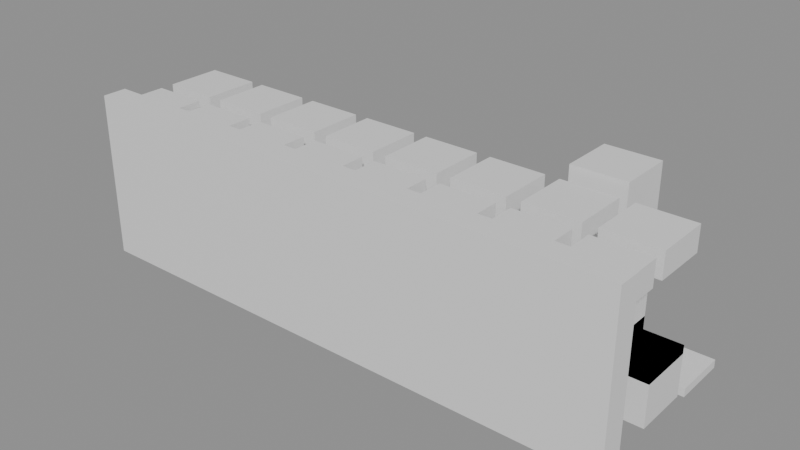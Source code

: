 # Source: building_lego.blend  (saved by Blender 5.0.119; exported with 4.5.12 LTS)
import bpy
from mathutils import Matrix  # noqa: F401  (used for matrix-valued properties, if any)

bpy.ops.wm.read_factory_settings(use_empty=True)
scene = bpy.context.scene
scene.name = 'Scene'

# ---- collections
col_01_paredes_externas = bpy.data.collections.new('01_Paredes_Externas'); scene.collection.children.link(col_01_paredes_externas)
col_03_pisos_escadas = bpy.data.collections.new('03_Pisos_Escadas'); scene.collection.children.link(col_03_pisos_escadas)
col_04_moveis_decoracoes = bpy.data.collections.new('04_Moveis_Decoracoes'); scene.collection.children.link(col_04_moveis_decoracoes)

# ---- materials (node trees are filled in below, after node groups)
mat_mat_parede_externa = bpy.data.materials.new('Mat_Parede_Externa')
mat_mat_pisos = bpy.data.materials.new('Mat_Pisos')
mat_mat_moveis = bpy.data.materials.new('Mat_Moveis')

# ---- material node trees
mat_mat_parede_externa.use_nodes = True; mat_mat_parede_externa.node_tree.nodes.clear()
_N = mat_mat_parede_externa.node_tree.nodes; _L = mat_mat_parede_externa.node_tree.links
n0 = _N.new('ShaderNodeBsdfPrincipled'); n0.name = 'BSDF - Pré-fundamentado'; n0.location = (-200, 100)
n1 = _N.new('ShaderNodeOutputMaterial'); n1.name = 'Saída de material'; n1.location = (200, 100)
_L.new(n0.outputs[0], n1.inputs[0])
n1.is_active_output = True
mat_mat_pisos.use_nodes = True; mat_mat_pisos.node_tree.nodes.clear()
_N = mat_mat_pisos.node_tree.nodes; _L = mat_mat_pisos.node_tree.links
n0 = _N.new('ShaderNodeBsdfPrincipled'); n0.name = 'BSDF - Pré-fundamentado'; n0.location = (-200, 100)
n1 = _N.new('ShaderNodeOutputMaterial'); n1.name = 'Saída de material'; n1.location = (200, 100)
_L.new(n0.outputs[0], n1.inputs[0])
n1.is_active_output = True
mat_mat_moveis.use_nodes = True; mat_mat_moveis.node_tree.nodes.clear()
_N = mat_mat_moveis.node_tree.nodes; _L = mat_mat_moveis.node_tree.links
n0 = _N.new('ShaderNodeBsdfPrincipled'); n0.name = 'BSDF - Pré-fundamentado'; n0.location = (-200, 100)
n1 = _N.new('ShaderNodeOutputMaterial'); n1.name = 'Saída de material'; n1.location = (200, 100)
_L.new(n0.outputs[0], n1.inputs[0])
n1.is_active_output = True

# ---- meshes
me_bloco_wall_784_528_z25 = bpy.data.meshes.new('Bloco_wall_784_528_z25')
me_bloco_wall_784_528_z25.from_pydata([(-0.5, -0.175, -1.2), (0.5, -0.175, -1.2), (0.5, 0.175, -1.2), (-0.5, 0.175, -1.2), (-0.5, -0.175, 1.2), (0.5, -0.175, 1.2), (0.5, 0.175, 1.2), (-0.5, 0.175, 1.2)], [], [(0, 1, 2, 3), (4, 7, 6, 5), (0, 4, 5, 1), (2, 6, 7, 3), (0, 3, 7, 4), (1, 5, 6, 2)])
me_bloco_wall_784_528_z25.materials.append(mat_mat_parede_externa)
me_bloco_wall_784_528_z25.update()
me_bloco_wall_785_528_z25 = bpy.data.meshes.new('Bloco_wall_785_528_z25')
me_bloco_wall_785_528_z25.from_pydata([(-0.5, -0.175, -1.2), (0.5, -0.175, -1.2), (0.5, 0.175, -1.2), (-0.5, 0.175, -1.2), (-0.5, -0.175, 1.2), (0.5, -0.175, 1.2), (0.5, 0.175, 1.2), (-0.5, 0.175, 1.2)], [], [(0, 1, 2, 3), (4, 7, 6, 5), (0, 4, 5, 1), (2, 6, 7, 3), (0, 3, 7, 4), (1, 5, 6, 2)])
me_bloco_wall_785_528_z25.materials.append(mat_mat_parede_externa)
me_bloco_wall_785_528_z25.update()
me_bloco_wall_786_528_z25 = bpy.data.meshes.new('Bloco_wall_786_528_z25')
me_bloco_wall_786_528_z25.from_pydata([(-0.5, -0.175, -1.2), (0.5, -0.175, -1.2), (0.5, 0.175, -1.2), (-0.5, 0.175, -1.2), (-0.5, -0.175, 1.2), (0.5, -0.175, 1.2), (0.5, 0.175, 1.2), (-0.5, 0.175, 1.2)], [], [(0, 1, 2, 3), (4, 7, 6, 5), (0, 4, 5, 1), (2, 6, 7, 3), (0, 3, 7, 4), (1, 5, 6, 2)])
me_bloco_wall_786_528_z25.materials.append(mat_mat_parede_externa)
me_bloco_wall_786_528_z25.update()
me_bloco_wall_787_528_z25 = bpy.data.meshes.new('Bloco_wall_787_528_z25')
me_bloco_wall_787_528_z25.from_pydata([(-0.5, -0.175, -1.2), (0.5, -0.175, -1.2), (0.5, 0.175, -1.2), (-0.5, 0.175, -1.2), (-0.5, -0.175, 1.2), (0.5, -0.175, 1.2), (0.5, 0.175, 1.2), (-0.5, 0.175, 1.2)], [], [(0, 1, 2, 3), (4, 7, 6, 5), (0, 4, 5, 1), (2, 6, 7, 3), (0, 3, 7, 4), (1, 5, 6, 2)])
me_bloco_wall_787_528_z25.materials.append(mat_mat_parede_externa)
me_bloco_wall_787_528_z25.update()
me_bloco_wall_788_528_z25 = bpy.data.meshes.new('Bloco_wall_788_528_z25')
me_bloco_wall_788_528_z25.from_pydata([(-0.5, -0.175, -1.2), (0.5, -0.175, -1.2), (0.5, 0.175, -1.2), (-0.5, 0.175, -1.2), (-0.5, -0.175, 1.2), (0.5, -0.175, 1.2), (0.5, 0.175, 1.2), (-0.5, 0.175, 1.2)], [], [(0, 1, 2, 3), (4, 7, 6, 5), (0, 4, 5, 1), (2, 6, 7, 3), (0, 3, 7, 4), (1, 5, 6, 2)])
me_bloco_wall_788_528_z25.materials.append(mat_mat_parede_externa)
me_bloco_wall_788_528_z25.update()
me_bloco_wall_789_528_z25 = bpy.data.meshes.new('Bloco_wall_789_528_z25')
me_bloco_wall_789_528_z25.from_pydata([(-0.5, -0.175, -1.2), (0.5, -0.175, -1.2), (0.5, 0.175, -1.2), (-0.5, 0.175, -1.2), (-0.5, -0.175, 1.2), (0.5, -0.175, 1.2), (0.5, 0.175, 1.2), (-0.5, 0.175, 1.2)], [], [(0, 1, 2, 3), (4, 7, 6, 5), (0, 4, 5, 1), (2, 6, 7, 3), (0, 3, 7, 4), (1, 5, 6, 2)])
me_bloco_wall_789_528_z25.materials.append(mat_mat_parede_externa)
me_bloco_wall_789_528_z25.update()
me_bloco_wall_790_528_z25 = bpy.data.meshes.new('Bloco_wall_790_528_z25')
me_bloco_wall_790_528_z25.from_pydata([(-0.5, -0.175, -1.2), (0.5, -0.175, -1.2), (0.5, 0.175, -1.2), (-0.5, 0.175, -1.2), (-0.5, -0.175, 1.2), (0.5, -0.175, 1.2), (0.5, 0.175, 1.2), (-0.5, 0.175, 1.2)], [], [(0, 1, 2, 3), (4, 7, 6, 5), (0, 4, 5, 1), (2, 6, 7, 3), (0, 3, 7, 4), (1, 5, 6, 2)])
me_bloco_wall_790_528_z25.materials.append(mat_mat_parede_externa)
me_bloco_wall_790_528_z25.update()
me_bloco_wall_791_528_z25 = bpy.data.meshes.new('Bloco_wall_791_528_z25')
me_bloco_wall_791_528_z25.from_pydata([(-0.5, -0.175, -1.2), (0.5, -0.175, -1.2), (0.5, 0.175, -1.2), (-0.5, 0.175, -1.2), (-0.5, -0.175, 1.2), (0.5, -0.175, 1.2), (0.5, 0.175, 1.2), (-0.5, 0.175, 1.2)], [], [(0, 1, 2, 3), (4, 7, 6, 5), (0, 4, 5, 1), (2, 6, 7, 3), (0, 3, 7, 4), (1, 5, 6, 2)])
me_bloco_wall_791_528_z25.materials.append(mat_mat_parede_externa)
me_bloco_wall_791_528_z25.update()
me_piso_grasses_784_529_z25 = bpy.data.meshes.new('Piso_grasses_784_529_z25')
me_piso_grasses_784_529_z25.from_pydata([(-0.5, -0.5, -0.05), (0.5, -0.5, -0.05), (0.5, 0.5, -0.05), (-0.5, 0.5, -0.05), (-0.5, -0.5, 0.05), (0.5, -0.5, 0.05), (0.5, 0.5, 0.05), (-0.5, 0.5, 0.05)], [], [(0, 1, 2, 3), (4, 7, 6, 5), (0, 4, 5, 1), (2, 6, 7, 3), (0, 3, 7, 4), (1, 5, 6, 2)])
me_piso_grasses_784_529_z25.materials.append(mat_mat_pisos)
me_piso_grasses_784_529_z25.update()
me_piso_grasses_784_530_z25 = bpy.data.meshes.new('Piso_grasses_784_530_z25')
me_piso_grasses_784_530_z25.from_pydata([(-0.5, -0.5, -0.05), (0.5, -0.5, -0.05), (0.5, 0.5, -0.05), (-0.5, 0.5, -0.05), (-0.5, -0.5, 0.05), (0.5, -0.5, 0.05), (0.5, 0.5, 0.05), (-0.5, 0.5, 0.05)], [], [(0, 1, 2, 3), (4, 7, 6, 5), (0, 4, 5, 1), (2, 6, 7, 3), (0, 3, 7, 4), (1, 5, 6, 2)])
me_piso_grasses_784_530_z25.materials.append(mat_mat_pisos)
me_piso_grasses_784_530_z25.update()
me_movel_ceramic_roof_784_528_z41 = bpy.data.meshes.new('Movel_ceramic_roof_784_528_z41')
me_movel_ceramic_roof_784_528_z41.from_pydata([(-0.4, -0.4, -0.18), (0.4, -0.4, -0.18), (0.4, 0.4, -0.18), (-0.4, 0.4, -0.18), (-0.4, -0.4, 0.18), (0.4, -0.4, 0.18), (0.4, 0.4, 0.18), (-0.4, 0.4, 0.18)], [], [(0, 1, 2, 3), (4, 7, 6, 5), (0, 4, 5, 1), (2, 6, 7, 3), (0, 3, 7, 4), (1, 5, 6, 2)])
me_movel_ceramic_roof_784_528_z41.materials.append(mat_mat_moveis)
me_movel_ceramic_roof_784_528_z41.update()
me_movel_ceramic_roof_785_528_z41 = bpy.data.meshes.new('Movel_ceramic_roof_785_528_z41')
me_movel_ceramic_roof_785_528_z41.from_pydata([(-0.4, -0.4, -0.18), (0.4, -0.4, -0.18), (0.4, 0.4, -0.18), (-0.4, 0.4, -0.18), (-0.4, -0.4, 0.18), (0.4, -0.4, 0.18), (0.4, 0.4, 0.18), (-0.4, 0.4, 0.18)], [], [(0, 1, 2, 3), (4, 7, 6, 5), (0, 4, 5, 1), (2, 6, 7, 3), (0, 3, 7, 4), (1, 5, 6, 2)])
me_movel_ceramic_roof_785_528_z41.materials.append(mat_mat_moveis)
me_movel_ceramic_roof_785_528_z41.update()
me_movel_ceramic_roof_786_528_z41 = bpy.data.meshes.new('Movel_ceramic_roof_786_528_z41')
me_movel_ceramic_roof_786_528_z41.from_pydata([(-0.4, -0.4, -0.18), (0.4, -0.4, -0.18), (0.4, 0.4, -0.18), (-0.4, 0.4, -0.18), (-0.4, -0.4, 0.18), (0.4, -0.4, 0.18), (0.4, 0.4, 0.18), (-0.4, 0.4, 0.18)], [], [(0, 1, 2, 3), (4, 7, 6, 5), (0, 4, 5, 1), (2, 6, 7, 3), (0, 3, 7, 4), (1, 5, 6, 2)])
me_movel_ceramic_roof_786_528_z41.materials.append(mat_mat_moveis)
me_movel_ceramic_roof_786_528_z41.update()
me_movel_ceramic_roof_787_528_z41 = bpy.data.meshes.new('Movel_ceramic_roof_787_528_z41')
me_movel_ceramic_roof_787_528_z41.from_pydata([(-0.4, -0.4, -0.18), (0.4, -0.4, -0.18), (0.4, 0.4, -0.18), (-0.4, 0.4, -0.18), (-0.4, -0.4, 0.18), (0.4, -0.4, 0.18), (0.4, 0.4, 0.18), (-0.4, 0.4, 0.18)], [], [(0, 1, 2, 3), (4, 7, 6, 5), (0, 4, 5, 1), (2, 6, 7, 3), (0, 3, 7, 4), (1, 5, 6, 2)])
me_movel_ceramic_roof_787_528_z41.materials.append(mat_mat_moveis)
me_movel_ceramic_roof_787_528_z41.update()
me_movel_ceramic_roof_788_528_z41 = bpy.data.meshes.new('Movel_ceramic_roof_788_528_z41')
me_movel_ceramic_roof_788_528_z41.from_pydata([(-0.4, -0.4, -0.18), (0.4, -0.4, -0.18), (0.4, 0.4, -0.18), (-0.4, 0.4, -0.18), (-0.4, -0.4, 0.18), (0.4, -0.4, 0.18), (0.4, 0.4, 0.18), (-0.4, 0.4, 0.18)], [], [(0, 1, 2, 3), (4, 7, 6, 5), (0, 4, 5, 1), (2, 6, 7, 3), (0, 3, 7, 4), (1, 5, 6, 2)])
me_movel_ceramic_roof_788_528_z41.materials.append(mat_mat_moveis)
me_movel_ceramic_roof_788_528_z41.update()
me_movel_ceramic_roof_789_528_z41 = bpy.data.meshes.new('Movel_ceramic_roof_789_528_z41')
me_movel_ceramic_roof_789_528_z41.from_pydata([(-0.4, -0.4, -0.18), (0.4, -0.4, -0.18), (0.4, 0.4, -0.18), (-0.4, 0.4, -0.18), (-0.4, -0.4, 0.18), (0.4, -0.4, 0.18), (0.4, 0.4, 0.18), (-0.4, 0.4, 0.18)], [], [(0, 1, 2, 3), (4, 7, 6, 5), (0, 4, 5, 1), (2, 6, 7, 3), (0, 3, 7, 4), (1, 5, 6, 2)])
me_movel_ceramic_roof_789_528_z41.materials.append(mat_mat_moveis)
me_movel_ceramic_roof_789_528_z41.update()
me_movel_ceramic_roof_790_528_z41 = bpy.data.meshes.new('Movel_ceramic_roof_790_528_z41')
me_movel_ceramic_roof_790_528_z41.from_pydata([(-0.4, -0.4, -0.18), (0.4, -0.4, -0.18), (0.4, 0.4, -0.18), (-0.4, 0.4, -0.18), (-0.4, -0.4, 0.18), (0.4, -0.4, 0.18), (0.4, 0.4, 0.18), (-0.4, 0.4, 0.18)], [], [(0, 1, 2, 3), (4, 7, 6, 5), (0, 4, 5, 1), (2, 6, 7, 3), (0, 3, 7, 4), (1, 5, 6, 2)])
me_movel_ceramic_roof_790_528_z41.materials.append(mat_mat_moveis)
me_movel_ceramic_roof_790_528_z41.update()
me_movel_ceramic_roof_791_528_z41 = bpy.data.meshes.new('Movel_ceramic_roof_791_528_z41')
me_movel_ceramic_roof_791_528_z41.from_pydata([(-0.4, -0.4, -0.18), (0.4, -0.4, -0.18), (0.4, 0.4, -0.18), (-0.4, 0.4, -0.18), (-0.4, -0.4, 0.18), (0.4, -0.4, 0.18), (0.4, 0.4, 0.18), (-0.4, 0.4, 0.18)], [], [(0, 1, 2, 3), (4, 7, 6, 5), (0, 4, 5, 1), (2, 6, 7, 3), (0, 3, 7, 4), (1, 5, 6, 2)])
me_movel_ceramic_roof_791_528_z41.materials.append(mat_mat_moveis)
me_movel_ceramic_roof_791_528_z41.update()
me_movel_ceramic_roof_784_529_z41 = bpy.data.meshes.new('Movel_ceramic_roof_784_529_z41')
me_movel_ceramic_roof_784_529_z41.from_pydata([(-0.4, -0.4, -0.18), (0.4, -0.4, -0.18), (0.4, 0.4, -0.18), (-0.4, 0.4, -0.18), (-0.4, -0.4, 0.18), (0.4, -0.4, 0.18), (0.4, 0.4, 0.18), (-0.4, 0.4, 0.18)], [], [(0, 1, 2, 3), (4, 7, 6, 5), (0, 4, 5, 1), (2, 6, 7, 3), (0, 3, 7, 4), (1, 5, 6, 2)])
me_movel_ceramic_roof_784_529_z41.materials.append(mat_mat_moveis)
me_movel_ceramic_roof_784_529_z41.update()
me_movel_vines_784_529_z25 = bpy.data.meshes.new('Movel_vines_784_529_z25')
me_movel_vines_784_529_z25.from_pydata([(-0.4, -0.4, -0.06), (0.4, -0.4, -0.06), (0.4, 0.4, -0.06), (-0.4, 0.4, -0.06), (-0.4, -0.4, 0.06), (0.4, -0.4, 0.06), (0.4, 0.4, 0.06), (-0.4, 0.4, 0.06)], [], [(0, 1, 2, 3), (4, 7, 6, 5), (0, 4, 5, 1), (2, 6, 7, 3), (0, 3, 7, 4), (1, 5, 6, 2)])
me_movel_vines_784_529_z25.materials.append(mat_mat_moveis)
me_movel_vines_784_529_z25.update()
me_movel_ceramic_roof_785_529_z41 = bpy.data.meshes.new('Movel_ceramic_roof_785_529_z41')
me_movel_ceramic_roof_785_529_z41.from_pydata([(-0.4, -0.4, -0.18), (0.4, -0.4, -0.18), (0.4, 0.4, -0.18), (-0.4, 0.4, -0.18), (-0.4, -0.4, 0.18), (0.4, -0.4, 0.18), (0.4, 0.4, 0.18), (-0.4, 0.4, 0.18)], [], [(0, 1, 2, 3), (4, 7, 6, 5), (0, 4, 5, 1), (2, 6, 7, 3), (0, 3, 7, 4), (1, 5, 6, 2)])
me_movel_ceramic_roof_785_529_z41.materials.append(mat_mat_moveis)
me_movel_ceramic_roof_785_529_z41.update()
me_movel_snowdrops_785_529_z25 = bpy.data.meshes.new('Movel_snowdrops_785_529_z25')
me_movel_snowdrops_785_529_z25.from_pydata([(-0.4, -0.4, -0.06), (0.4, -0.4, -0.06), (0.4, 0.4, -0.06), (-0.4, 0.4, -0.06), (-0.4, -0.4, 0.06), (0.4, -0.4, 0.06), (0.4, 0.4, 0.06), (-0.4, 0.4, 0.06)], [], [(0, 1, 2, 3), (4, 7, 6, 5), (0, 4, 5, 1), (2, 6, 7, 3), (0, 3, 7, 4), (1, 5, 6, 2)])
me_movel_snowdrops_785_529_z25.materials.append(mat_mat_moveis)
me_movel_snowdrops_785_529_z25.update()
me_movel_vines_785_529_z25 = bpy.data.meshes.new('Movel_vines_785_529_z25')
me_movel_vines_785_529_z25.from_pydata([(-0.4, -0.4, -0.06), (0.4, -0.4, -0.06), (0.4, 0.4, -0.06), (-0.4, 0.4, -0.06), (-0.4, -0.4, 0.06), (0.4, -0.4, 0.06), (0.4, 0.4, 0.06), (-0.4, 0.4, 0.06)], [], [(0, 1, 2, 3), (4, 7, 6, 5), (0, 4, 5, 1), (2, 6, 7, 3), (0, 3, 7, 4), (1, 5, 6, 2)])
me_movel_vines_785_529_z25.materials.append(mat_mat_moveis)
me_movel_vines_785_529_z25.update()
me_movel_ceramic_roof_786_529_z41 = bpy.data.meshes.new('Movel_ceramic_roof_786_529_z41')
me_movel_ceramic_roof_786_529_z41.from_pydata([(-0.4, -0.4, -0.18), (0.4, -0.4, -0.18), (0.4, 0.4, -0.18), (-0.4, 0.4, -0.18), (-0.4, -0.4, 0.18), (0.4, -0.4, 0.18), (0.4, 0.4, 0.18), (-0.4, 0.4, 0.18)], [], [(0, 1, 2, 3), (4, 7, 6, 5), (0, 4, 5, 1), (2, 6, 7, 3), (0, 3, 7, 4), (1, 5, 6, 2)])
me_movel_ceramic_roof_786_529_z41.materials.append(mat_mat_moveis)
me_movel_ceramic_roof_786_529_z41.update()
me_movel_ceramic_roof_787_529_z41 = bpy.data.meshes.new('Movel_ceramic_roof_787_529_z41')
me_movel_ceramic_roof_787_529_z41.from_pydata([(-0.4, -0.4, -0.18), (0.4, -0.4, -0.18), (0.4, 0.4, -0.18), (-0.4, 0.4, -0.18), (-0.4, -0.4, 0.18), (0.4, -0.4, 0.18), (0.4, 0.4, 0.18), (-0.4, 0.4, 0.18)], [], [(0, 1, 2, 3), (4, 7, 6, 5), (0, 4, 5, 1), (2, 6, 7, 3), (0, 3, 7, 4), (1, 5, 6, 2)])
me_movel_ceramic_roof_787_529_z41.materials.append(mat_mat_moveis)
me_movel_ceramic_roof_787_529_z41.update()
me_movel_ceramic_roof_788_529_z41 = bpy.data.meshes.new('Movel_ceramic_roof_788_529_z41')
me_movel_ceramic_roof_788_529_z41.from_pydata([(-0.4, -0.4, -0.18), (0.4, -0.4, -0.18), (0.4, 0.4, -0.18), (-0.4, 0.4, -0.18), (-0.4, -0.4, 0.18), (0.4, -0.4, 0.18), (0.4, 0.4, 0.18), (-0.4, 0.4, 0.18)], [], [(0, 1, 2, 3), (4, 7, 6, 5), (0, 4, 5, 1), (2, 6, 7, 3), (0, 3, 7, 4), (1, 5, 6, 2)])
me_movel_ceramic_roof_788_529_z41.materials.append(mat_mat_moveis)
me_movel_ceramic_roof_788_529_z41.update()
me_movel_ceramic_roof_789_529_z41 = bpy.data.meshes.new('Movel_ceramic_roof_789_529_z41')
me_movel_ceramic_roof_789_529_z41.from_pydata([(-0.4, -0.4, -0.18), (0.4, -0.4, -0.18), (0.4, 0.4, -0.18), (-0.4, 0.4, -0.18), (-0.4, -0.4, 0.18), (0.4, -0.4, 0.18), (0.4, 0.4, 0.18), (-0.4, 0.4, 0.18)], [], [(0, 1, 2, 3), (4, 7, 6, 5), (0, 4, 5, 1), (2, 6, 7, 3), (0, 3, 7, 4), (1, 5, 6, 2)])
me_movel_ceramic_roof_789_529_z41.materials.append(mat_mat_moveis)
me_movel_ceramic_roof_789_529_z41.update()
me_movel_ceramic_roof_790_529_z41 = bpy.data.meshes.new('Movel_ceramic_roof_790_529_z41')
me_movel_ceramic_roof_790_529_z41.from_pydata([(-0.4, -0.4, -0.18), (0.4, -0.4, -0.18), (0.4, 0.4, -0.18), (-0.4, 0.4, -0.18), (-0.4, -0.4, 0.18), (0.4, -0.4, 0.18), (0.4, 0.4, 0.18), (-0.4, 0.4, 0.18)], [], [(0, 1, 2, 3), (4, 7, 6, 5), (0, 4, 5, 1), (2, 6, 7, 3), (0, 3, 7, 4), (1, 5, 6, 2)])
me_movel_ceramic_roof_790_529_z41.materials.append(mat_mat_moveis)
me_movel_ceramic_roof_790_529_z41.update()
me_movel_untrimmed_hedge_790_529_z25 = bpy.data.meshes.new('Movel_untrimmed_hedge_790_529_z25')
me_movel_untrimmed_hedge_790_529_z25.from_pydata([(-0.4, -0.4, -0.36), (0.4, -0.4, -0.36), (0.4, 0.4, -0.36), (-0.4, 0.4, -0.36), (-0.4, -0.4, 0.36), (0.4, -0.4, 0.36), (0.4, 0.4, 0.36), (-0.4, 0.4, 0.36)], [], [(0, 1, 2, 3), (4, 7, 6, 5), (0, 4, 5, 1), (2, 6, 7, 3), (0, 3, 7, 4), (1, 5, 6, 2)])
me_movel_untrimmed_hedge_790_529_z25.materials.append(mat_mat_moveis)
me_movel_untrimmed_hedge_790_529_z25.update()
me_movel_ceramic_roof_791_529_z41 = bpy.data.meshes.new('Movel_ceramic_roof_791_529_z41')
me_movel_ceramic_roof_791_529_z41.from_pydata([(-0.4, -0.4, -0.18), (0.4, -0.4, -0.18), (0.4, 0.4, -0.18), (-0.4, 0.4, -0.18), (-0.4, -0.4, 0.18), (0.4, -0.4, 0.18), (0.4, 0.4, 0.18), (-0.4, 0.4, 0.18)], [], [(0, 1, 2, 3), (4, 7, 6, 5), (0, 4, 5, 1), (2, 6, 7, 3), (0, 3, 7, 4), (1, 5, 6, 2)])
me_movel_ceramic_roof_791_529_z41.materials.append(mat_mat_moveis)
me_movel_ceramic_roof_791_529_z41.update()
me_movel_untrimmed_hedge_791_529_z25 = bpy.data.meshes.new('Movel_untrimmed_hedge_791_529_z25')
me_movel_untrimmed_hedge_791_529_z25.from_pydata([(-0.4, -0.4, -0.36), (0.4, -0.4, -0.36), (0.4, 0.4, -0.36), (-0.4, 0.4, -0.36), (-0.4, -0.4, 0.36), (0.4, -0.4, 0.36), (0.4, 0.4, 0.36), (-0.4, 0.4, 0.36)], [], [(0, 1, 2, 3), (4, 7, 6, 5), (0, 4, 5, 1), (2, 6, 7, 3), (0, 3, 7, 4), (1, 5, 6, 2)])
me_movel_untrimmed_hedge_791_529_z25.materials.append(mat_mat_moveis)
me_movel_untrimmed_hedge_791_529_z25.update()
me_movel_flowers_791_529_z30 = bpy.data.meshes.new('Movel_flowers_791_529_z30')
me_movel_flowers_791_529_z30.from_pydata([(-0.4, -0.4, -0.06), (0.4, -0.4, -0.06), (0.4, 0.4, -0.06), (-0.4, 0.4, -0.06), (-0.4, -0.4, 0.06), (0.4, -0.4, 0.06), (0.4, 0.4, 0.06), (-0.4, 0.4, 0.06)], [], [(0, 1, 2, 3), (4, 7, 6, 5), (0, 4, 5, 1), (2, 6, 7, 3), (0, 3, 7, 4), (1, 5, 6, 2)])
me_movel_flowers_791_529_z30.materials.append(mat_mat_moveis)
me_movel_flowers_791_529_z30.update()
me_movel_snowdrops_785_530_z25 = bpy.data.meshes.new('Movel_snowdrops_785_530_z25')
me_movel_snowdrops_785_530_z25.from_pydata([(-0.4, -0.4, -0.06), (0.4, -0.4, -0.06), (0.4, 0.4, -0.06), (-0.4, 0.4, -0.06), (-0.4, -0.4, 0.06), (0.4, -0.4, 0.06), (0.4, 0.4, 0.06), (-0.4, 0.4, 0.06)], [], [(0, 1, 2, 3), (4, 7, 6, 5), (0, 4, 5, 1), (2, 6, 7, 3), (0, 3, 7, 4), (1, 5, 6, 2)])
me_movel_snowdrops_785_530_z25.materials.append(mat_mat_moveis)
me_movel_snowdrops_785_530_z25.update()
me_movel_flowers_789_530_z25 = bpy.data.meshes.new('Movel_flowers_789_530_z25')
me_movel_flowers_789_530_z25.from_pydata([(-0.4, -0.4, -0.06), (0.4, -0.4, -0.06), (0.4, 0.4, -0.06), (-0.4, 0.4, -0.06), (-0.4, -0.4, 0.06), (0.4, -0.4, 0.06), (0.4, 0.4, 0.06), (-0.4, 0.4, 0.06)], [], [(0, 1, 2, 3), (4, 7, 6, 5), (0, 4, 5, 1), (2, 6, 7, 3), (0, 3, 7, 4), (1, 5, 6, 2)])
me_movel_flowers_789_530_z25.materials.append(mat_mat_moveis)
me_movel_flowers_789_530_z25.update()
me_movel_cypress_tree_790_530_z25 = bpy.data.meshes.new('Movel_cypress_tree_790_530_z25')
me_movel_cypress_tree_790_530_z25.from_pydata([(-0.4, -0.4, -1.2), (0.4, -0.4, -1.2), (0.4, 0.4, -1.2), (-0.4, 0.4, -1.2), (-0.4, -0.4, 1.2), (0.4, -0.4, 1.2), (0.4, 0.4, 1.2), (-0.4, 0.4, 1.2)], [], [(0, 1, 2, 3), (4, 7, 6, 5), (0, 4, 5, 1), (2, 6, 7, 3), (0, 3, 7, 4), (1, 5, 6, 2)])
me_movel_cypress_tree_790_530_z25.materials.append(mat_mat_moveis)
me_movel_cypress_tree_790_530_z25.update()
me_movel_cypress_leaves_790_530_z25 = bpy.data.meshes.new('Movel_cypress_leaves_790_530_z25')
me_movel_cypress_leaves_790_530_z25.from_pydata([(-0.4, -0.4, -0.12), (0.4, -0.4, -0.12), (0.4, 0.4, -0.12), (-0.4, 0.4, -0.12), (-0.4, -0.4, 0.12), (0.4, -0.4, 0.12), (0.4, 0.4, 0.12), (-0.4, 0.4, 0.12)], [], [(0, 1, 2, 3), (4, 7, 6, 5), (0, 4, 5, 1), (2, 6, 7, 3), (0, 3, 7, 4), (1, 5, 6, 2)])
me_movel_cypress_leaves_790_530_z25.materials.append(mat_mat_moveis)
me_movel_cypress_leaves_790_530_z25.update()
me_movel_rock_791_530_z24 = bpy.data.meshes.new('Movel_rock_791_530_z24')
me_movel_rock_791_530_z24.from_pydata([(-0.4, -0.4, -0.06), (0.4, -0.4, -0.06), (0.4, 0.4, -0.06), (-0.4, 0.4, -0.06), (-0.4, -0.4, 0.06), (0.4, -0.4, 0.06), (0.4, 0.4, 0.06), (-0.4, 0.4, 0.06)], [], [(0, 1, 2, 3), (4, 7, 6, 5), (0, 4, 5, 1), (2, 6, 7, 3), (0, 3, 7, 4), (1, 5, 6, 2)])
me_movel_rock_791_530_z24.materials.append(mat_mat_moveis)
me_movel_rock_791_530_z24.update()

# ---- objects
ob_parede_externa_norte_y528_x784_791 = bpy.data.objects.new('Parede_Externa_Norte_Y528_X784_791', None)
ob_bloco_wall_784_528_z25 = bpy.data.objects.new('Bloco_wall_784_528_z25', me_bloco_wall_784_528_z25)
ob_bloco_wall_785_528_z25 = bpy.data.objects.new('Bloco_wall_785_528_z25', me_bloco_wall_785_528_z25)
ob_bloco_wall_786_528_z25 = bpy.data.objects.new('Bloco_wall_786_528_z25', me_bloco_wall_786_528_z25)
ob_bloco_wall_787_528_z25 = bpy.data.objects.new('Bloco_wall_787_528_z25', me_bloco_wall_787_528_z25)
ob_bloco_wall_788_528_z25 = bpy.data.objects.new('Bloco_wall_788_528_z25', me_bloco_wall_788_528_z25)
ob_bloco_wall_789_528_z25 = bpy.data.objects.new('Bloco_wall_789_528_z25', me_bloco_wall_789_528_z25)
ob_bloco_wall_790_528_z25 = bpy.data.objects.new('Bloco_wall_790_528_z25', me_bloco_wall_790_528_z25)
ob_bloco_wall_791_528_z25 = bpy.data.objects.new('Bloco_wall_791_528_z25', me_bloco_wall_791_528_z25)
ob_pisos_lajes = bpy.data.objects.new('Pisos_Lajes', None)
ob_piso_grasses_784_529_z25 = bpy.data.objects.new('Piso_grasses_784_529_z25', me_piso_grasses_784_529_z25)
ob_piso_grasses_784_530_z25 = bpy.data.objects.new('Piso_grasses_784_530_z25', me_piso_grasses_784_530_z25)
ob_moveis_decoracoes = bpy.data.objects.new('Moveis_Decoracoes', None)
ob_movel_ceramic_roof_784_528_z41 = bpy.data.objects.new('Movel_ceramic_roof_784_528_z41', me_movel_ceramic_roof_784_528_z41)
ob_movel_ceramic_roof_785_528_z41 = bpy.data.objects.new('Movel_ceramic_roof_785_528_z41', me_movel_ceramic_roof_785_528_z41)
ob_movel_ceramic_roof_786_528_z41 = bpy.data.objects.new('Movel_ceramic_roof_786_528_z41', me_movel_ceramic_roof_786_528_z41)
ob_movel_ceramic_roof_787_528_z41 = bpy.data.objects.new('Movel_ceramic_roof_787_528_z41', me_movel_ceramic_roof_787_528_z41)
ob_movel_ceramic_roof_788_528_z41 = bpy.data.objects.new('Movel_ceramic_roof_788_528_z41', me_movel_ceramic_roof_788_528_z41)
ob_movel_ceramic_roof_789_528_z41 = bpy.data.objects.new('Movel_ceramic_roof_789_528_z41', me_movel_ceramic_roof_789_528_z41)
ob_movel_ceramic_roof_790_528_z41 = bpy.data.objects.new('Movel_ceramic_roof_790_528_z41', me_movel_ceramic_roof_790_528_z41)
ob_movel_ceramic_roof_791_528_z41 = bpy.data.objects.new('Movel_ceramic_roof_791_528_z41', me_movel_ceramic_roof_791_528_z41)
ob_movel_ceramic_roof_784_529_z41 = bpy.data.objects.new('Movel_ceramic_roof_784_529_z41', me_movel_ceramic_roof_784_529_z41)
ob_movel_vines_784_529_z25 = bpy.data.objects.new('Movel_vines_784_529_z25', me_movel_vines_784_529_z25)
ob_movel_ceramic_roof_785_529_z41 = bpy.data.objects.new('Movel_ceramic_roof_785_529_z41', me_movel_ceramic_roof_785_529_z41)
ob_movel_snowdrops_785_529_z25 = bpy.data.objects.new('Movel_snowdrops_785_529_z25', me_movel_snowdrops_785_529_z25)
ob_movel_vines_785_529_z25 = bpy.data.objects.new('Movel_vines_785_529_z25', me_movel_vines_785_529_z25)
ob_movel_ceramic_roof_786_529_z41 = bpy.data.objects.new('Movel_ceramic_roof_786_529_z41', me_movel_ceramic_roof_786_529_z41)
ob_movel_ceramic_roof_787_529_z41 = bpy.data.objects.new('Movel_ceramic_roof_787_529_z41', me_movel_ceramic_roof_787_529_z41)
ob_movel_ceramic_roof_788_529_z41 = bpy.data.objects.new('Movel_ceramic_roof_788_529_z41', me_movel_ceramic_roof_788_529_z41)
ob_movel_ceramic_roof_789_529_z41 = bpy.data.objects.new('Movel_ceramic_roof_789_529_z41', me_movel_ceramic_roof_789_529_z41)
ob_movel_ceramic_roof_790_529_z41 = bpy.data.objects.new('Movel_ceramic_roof_790_529_z41', me_movel_ceramic_roof_790_529_z41)
ob_movel_untrimmed_hedge_790_529_z25 = bpy.data.objects.new('Movel_untrimmed_hedge_790_529_z25', me_movel_untrimmed_hedge_790_529_z25)
ob_movel_ceramic_roof_791_529_z41 = bpy.data.objects.new('Movel_ceramic_roof_791_529_z41', me_movel_ceramic_roof_791_529_z41)
ob_movel_untrimmed_hedge_791_529_z25 = bpy.data.objects.new('Movel_untrimmed_hedge_791_529_z25', me_movel_untrimmed_hedge_791_529_z25)
ob_movel_flowers_791_529_z30 = bpy.data.objects.new('Movel_flowers_791_529_z30', me_movel_flowers_791_529_z30)
ob_movel_snowdrops_785_530_z25 = bpy.data.objects.new('Movel_snowdrops_785_530_z25', me_movel_snowdrops_785_530_z25)
ob_movel_flowers_789_530_z25 = bpy.data.objects.new('Movel_flowers_789_530_z25', me_movel_flowers_789_530_z25)
ob_movel_cypress_tree_790_530_z25 = bpy.data.objects.new('Movel_cypress_tree_790_530_z25', me_movel_cypress_tree_790_530_z25)
ob_movel_cypress_leaves_790_530_z25 = bpy.data.objects.new('Movel_cypress_leaves_790_530_z25', me_movel_cypress_leaves_790_530_z25)
ob_movel_rock_791_530_z24 = bpy.data.objects.new('Movel_rock_791_530_z24', me_movel_rock_791_530_z24)

# ---- transforms, parenting, visibility, modifiers, constraints
ob_parede_externa_norte_y528_x784_791.location = (0.0, -1.0, 0.0)
ob_parede_externa_norte_y528_x784_791.empty_display_type = 'CUBE'
ob_bloco_wall_784_528_z25.parent = ob_parede_externa_norte_y528_x784_791
ob_bloco_wall_784_528_z25.matrix_parent_inverse = Matrix(((1.0, -0.0, 0.0, -0.0), (-0.0, 1.0, -0.0, 1.0), (0.0, -0.0, 1.0, -0.0), (-0.0, 0.0, -0.0, 1.0)))
ob_bloco_wall_784_528_z25.location = (-3.5, -1.325, 1.2)
ob_bloco_wall_785_528_z25.parent = ob_parede_externa_norte_y528_x784_791
ob_bloco_wall_785_528_z25.matrix_parent_inverse = Matrix(((1.0, -0.0, 0.0, -0.0), (-0.0, 1.0, -0.0, 1.0), (0.0, -0.0, 1.0, -0.0), (-0.0, 0.0, -0.0, 1.0)))
ob_bloco_wall_785_528_z25.location = (-2.5, -1.325, 1.2)
ob_bloco_wall_786_528_z25.parent = ob_parede_externa_norte_y528_x784_791
ob_bloco_wall_786_528_z25.matrix_parent_inverse = Matrix(((1.0, -0.0, 0.0, -0.0), (-0.0, 1.0, -0.0, 1.0), (0.0, -0.0, 1.0, -0.0), (-0.0, 0.0, -0.0, 1.0)))
ob_bloco_wall_786_528_z25.location = (-1.5, -1.325, 1.2)
ob_bloco_wall_787_528_z25.parent = ob_parede_externa_norte_y528_x784_791
ob_bloco_wall_787_528_z25.matrix_parent_inverse = Matrix(((1.0, -0.0, 0.0, -0.0), (-0.0, 1.0, -0.0, 1.0), (0.0, -0.0, 1.0, -0.0), (-0.0, 0.0, -0.0, 1.0)))
ob_bloco_wall_787_528_z25.location = (-0.5, -1.325, 1.2)
ob_bloco_wall_788_528_z25.parent = ob_parede_externa_norte_y528_x784_791
ob_bloco_wall_788_528_z25.matrix_parent_inverse = Matrix(((1.0, -0.0, 0.0, -0.0), (-0.0, 1.0, -0.0, 1.0), (0.0, -0.0, 1.0, -0.0), (-0.0, 0.0, -0.0, 1.0)))
ob_bloco_wall_788_528_z25.location = (0.5, -1.325, 1.2)
ob_bloco_wall_789_528_z25.parent = ob_parede_externa_norte_y528_x784_791
ob_bloco_wall_789_528_z25.matrix_parent_inverse = Matrix(((1.0, -0.0, 0.0, -0.0), (-0.0, 1.0, -0.0, 1.0), (0.0, -0.0, 1.0, -0.0), (-0.0, 0.0, -0.0, 1.0)))
ob_bloco_wall_789_528_z25.location = (1.5, -1.325, 1.2)
ob_bloco_wall_790_528_z25.parent = ob_parede_externa_norte_y528_x784_791
ob_bloco_wall_790_528_z25.matrix_parent_inverse = Matrix(((1.0, -0.0, 0.0, -0.0), (-0.0, 1.0, -0.0, 1.0), (0.0, -0.0, 1.0, -0.0), (-0.0, 0.0, -0.0, 1.0)))
ob_bloco_wall_790_528_z25.location = (2.5, -1.325, 1.2)
ob_bloco_wall_791_528_z25.parent = ob_parede_externa_norte_y528_x784_791
ob_bloco_wall_791_528_z25.matrix_parent_inverse = Matrix(((1.0, -0.0, 0.0, -0.0), (-0.0, 1.0, -0.0, 1.0), (0.0, -0.0, 1.0, -0.0), (-0.0, 0.0, -0.0, 1.0)))
ob_bloco_wall_791_528_z25.location = (3.5, -1.325, 1.2)
ob_pisos_lajes.location = (0.0, 0.0, 0.0)
ob_pisos_lajes.empty_display_type = 'CUBE'
ob_piso_grasses_784_529_z25.parent = ob_pisos_lajes
ob_piso_grasses_784_529_z25.location = (-3.5, 0.0, -0.05)
ob_piso_grasses_784_530_z25.parent = ob_pisos_lajes
ob_piso_grasses_784_530_z25.location = (-3.5, 1.0, -0.05)
ob_moveis_decoracoes.location = (0.0, 0.0, 0.0)
ob_moveis_decoracoes.empty_display_type = 'CUBE'
ob_movel_ceramic_roof_784_528_z41.parent = ob_moveis_decoracoes
ob_movel_ceramic_roof_784_528_z41.location = (-3.5, -1.0, 2.1)
ob_movel_ceramic_roof_785_528_z41.parent = ob_moveis_decoracoes
ob_movel_ceramic_roof_785_528_z41.location = (-2.5, -1.0, 2.1)
ob_movel_ceramic_roof_786_528_z41.parent = ob_moveis_decoracoes
ob_movel_ceramic_roof_786_528_z41.location = (-1.5, -1.0, 2.1)
ob_movel_ceramic_roof_787_528_z41.parent = ob_moveis_decoracoes
ob_movel_ceramic_roof_787_528_z41.location = (-0.5, -1.0, 2.1)
ob_movel_ceramic_roof_788_528_z41.parent = ob_moveis_decoracoes
ob_movel_ceramic_roof_788_528_z41.location = (0.5, -1.0, 2.1)
ob_movel_ceramic_roof_789_528_z41.parent = ob_moveis_decoracoes
ob_movel_ceramic_roof_789_528_z41.location = (1.5, -1.0, 2.1)
ob_movel_ceramic_roof_790_528_z41.parent = ob_moveis_decoracoes
ob_movel_ceramic_roof_790_528_z41.location = (2.5, -1.0, 2.1)
ob_movel_ceramic_roof_791_528_z41.parent = ob_moveis_decoracoes
ob_movel_ceramic_roof_791_528_z41.location = (3.5, -1.0, 2.1)
ob_movel_ceramic_roof_784_529_z41.parent = ob_moveis_decoracoes
ob_movel_ceramic_roof_784_529_z41.location = (-3.5, 0.0, 2.1)
ob_movel_vines_784_529_z25.parent = ob_moveis_decoracoes
ob_movel_vines_784_529_z25.location = (-3.5, 0.0, 0.06)
ob_movel_ceramic_roof_785_529_z41.parent = ob_moveis_decoracoes
ob_movel_ceramic_roof_785_529_z41.location = (-2.5, 0.0, 2.1)
ob_movel_snowdrops_785_529_z25.parent = ob_moveis_decoracoes
ob_movel_snowdrops_785_529_z25.location = (-2.5, 0.0, 0.06)
ob_movel_vines_785_529_z25.parent = ob_moveis_decoracoes
ob_movel_vines_785_529_z25.location = (-2.5, 0.0, 0.06)
ob_movel_ceramic_roof_786_529_z41.parent = ob_moveis_decoracoes
ob_movel_ceramic_roof_786_529_z41.location = (-1.5, 0.0, 2.1)
ob_movel_ceramic_roof_787_529_z41.parent = ob_moveis_decoracoes
ob_movel_ceramic_roof_787_529_z41.location = (-0.5, 0.0, 2.1)
ob_movel_ceramic_roof_788_529_z41.parent = ob_moveis_decoracoes
ob_movel_ceramic_roof_788_529_z41.location = (0.5, 0.0, 2.1)
ob_movel_ceramic_roof_789_529_z41.parent = ob_moveis_decoracoes
ob_movel_ceramic_roof_789_529_z41.location = (1.5, 0.0, 2.1)
ob_movel_ceramic_roof_790_529_z41.parent = ob_moveis_decoracoes
ob_movel_ceramic_roof_790_529_z41.location = (2.5, 0.0, 2.1)
ob_movel_untrimmed_hedge_790_529_z25.parent = ob_moveis_decoracoes
ob_movel_untrimmed_hedge_790_529_z25.location = (2.5, 0.0, 0.36)
ob_movel_ceramic_roof_791_529_z41.parent = ob_moveis_decoracoes
ob_movel_ceramic_roof_791_529_z41.location = (3.5, 0.0, 2.1)
ob_movel_untrimmed_hedge_791_529_z25.parent = ob_moveis_decoracoes
ob_movel_untrimmed_hedge_791_529_z25.location = (3.5, 0.0, 0.36)
ob_movel_flowers_791_529_z30.parent = ob_moveis_decoracoes
ob_movel_flowers_791_529_z30.location = (3.5, 0.0, 0.66)
ob_movel_snowdrops_785_530_z25.parent = ob_moveis_decoracoes
ob_movel_snowdrops_785_530_z25.location = (-2.5, 1.0, 0.06)
ob_movel_flowers_789_530_z25.parent = ob_moveis_decoracoes
ob_movel_flowers_789_530_z25.location = (1.5, 1.0, 0.06)
ob_movel_cypress_tree_790_530_z25.parent = ob_moveis_decoracoes
ob_movel_cypress_tree_790_530_z25.location = (2.5, 1.0, 1.2)
ob_movel_cypress_leaves_790_530_z25.parent = ob_moveis_decoracoes
ob_movel_cypress_leaves_790_530_z25.location = (2.5, 1.0, 0.12)
ob_movel_rock_791_530_z24.parent = ob_moveis_decoracoes
ob_movel_rock_791_530_z24.location = (3.5, 1.0, -0.06)

# ---- collection membership
col_01_paredes_externas.objects.link(ob_parede_externa_norte_y528_x784_791)
col_01_paredes_externas.objects.link(ob_bloco_wall_784_528_z25)
col_01_paredes_externas.objects.link(ob_bloco_wall_785_528_z25)
col_01_paredes_externas.objects.link(ob_bloco_wall_786_528_z25)
col_01_paredes_externas.objects.link(ob_bloco_wall_787_528_z25)
col_01_paredes_externas.objects.link(ob_bloco_wall_788_528_z25)
col_01_paredes_externas.objects.link(ob_bloco_wall_789_528_z25)
col_01_paredes_externas.objects.link(ob_bloco_wall_790_528_z25)
col_01_paredes_externas.objects.link(ob_bloco_wall_791_528_z25)
col_03_pisos_escadas.objects.link(ob_pisos_lajes)
col_03_pisos_escadas.objects.link(ob_piso_grasses_784_529_z25)
col_03_pisos_escadas.objects.link(ob_piso_grasses_784_530_z25)
col_04_moveis_decoracoes.objects.link(ob_moveis_decoracoes)
col_04_moveis_decoracoes.objects.link(ob_movel_ceramic_roof_784_528_z41)
col_04_moveis_decoracoes.objects.link(ob_movel_ceramic_roof_785_528_z41)
col_04_moveis_decoracoes.objects.link(ob_movel_ceramic_roof_786_528_z41)
col_04_moveis_decoracoes.objects.link(ob_movel_ceramic_roof_787_528_z41)
col_04_moveis_decoracoes.objects.link(ob_movel_ceramic_roof_788_528_z41)
col_04_moveis_decoracoes.objects.link(ob_movel_ceramic_roof_789_528_z41)
col_04_moveis_decoracoes.objects.link(ob_movel_ceramic_roof_790_528_z41)
col_04_moveis_decoracoes.objects.link(ob_movel_ceramic_roof_791_528_z41)
col_04_moveis_decoracoes.objects.link(ob_movel_ceramic_roof_784_529_z41)
col_04_moveis_decoracoes.objects.link(ob_movel_vines_784_529_z25)
col_04_moveis_decoracoes.objects.link(ob_movel_ceramic_roof_785_529_z41)
col_04_moveis_decoracoes.objects.link(ob_movel_snowdrops_785_529_z25)
col_04_moveis_decoracoes.objects.link(ob_movel_vines_785_529_z25)
col_04_moveis_decoracoes.objects.link(ob_movel_ceramic_roof_786_529_z41)
col_04_moveis_decoracoes.objects.link(ob_movel_ceramic_roof_787_529_z41)
col_04_moveis_decoracoes.objects.link(ob_movel_ceramic_roof_788_529_z41)
col_04_moveis_decoracoes.objects.link(ob_movel_ceramic_roof_789_529_z41)
col_04_moveis_decoracoes.objects.link(ob_movel_ceramic_roof_790_529_z41)
col_04_moveis_decoracoes.objects.link(ob_movel_untrimmed_hedge_790_529_z25)
col_04_moveis_decoracoes.objects.link(ob_movel_ceramic_roof_791_529_z41)
col_04_moveis_decoracoes.objects.link(ob_movel_untrimmed_hedge_791_529_z25)
col_04_moveis_decoracoes.objects.link(ob_movel_flowers_791_529_z30)
col_04_moveis_decoracoes.objects.link(ob_movel_snowdrops_785_530_z25)
col_04_moveis_decoracoes.objects.link(ob_movel_flowers_789_530_z25)
col_04_moveis_decoracoes.objects.link(ob_movel_cypress_tree_790_530_z25)
col_04_moveis_decoracoes.objects.link(ob_movel_cypress_leaves_790_530_z25)
col_04_moveis_decoracoes.objects.link(ob_movel_rock_791_530_z24)

# ---- scene / render settings (as saved in the file)
scene.frame_start = 1; scene.frame_end = 250; scene.frame_set(1)
scene.render.engine = 'BLENDER_EEVEE_NEXT'
scene.render.bake_bias = 0.0
scene.render.bake_samples = 0
scene.cycles.sampling_pattern = 'TABULATED_SOBOL'
scene.eevee.use_volume_custom_range = False
bpy.context.view_layer.update()

# ---- added for rendering (the .blend has no active camera and no usable light): camera, sun + grey world if the file has none
cam_auto = bpy.data.cameras.new('AutoCamera')
cam_auto.lens = 50.0
cam_auto.sensor_width = 36.0
cam_auto.clip_end = 1000.0
ob_auto_camera = bpy.data.objects.new('AutoCamera', cam_auto)
scene.collection.objects.link(ob_auto_camera)
ob_auto_camera.location = (8.24179, -9.89015, 7.73343)
ob_auto_camera.rotation_euler = (1.09748, -7.21219e-08, 0.694738)
scene.camera = ob_auto_camera
light_auto_sun = bpy.data.lights.new('AutoSun', 'SUN')
light_auto_sun.energy = 3.0
light_auto_sun.angle = 0.0523599
ob_auto_sun = bpy.data.objects.new('AutoSun', light_auto_sun)
scene.collection.objects.link(ob_auto_sun)
ob_auto_sun.rotation_euler = (0.872665, 0.174533, 0.523599)
if scene.world is None:
    world_auto = bpy.data.worlds.new('AutoWorld')
    world_auto.color = (0.3, 0.3, 0.3)
    scene.world = world_auto
bpy.context.view_layer.update()
